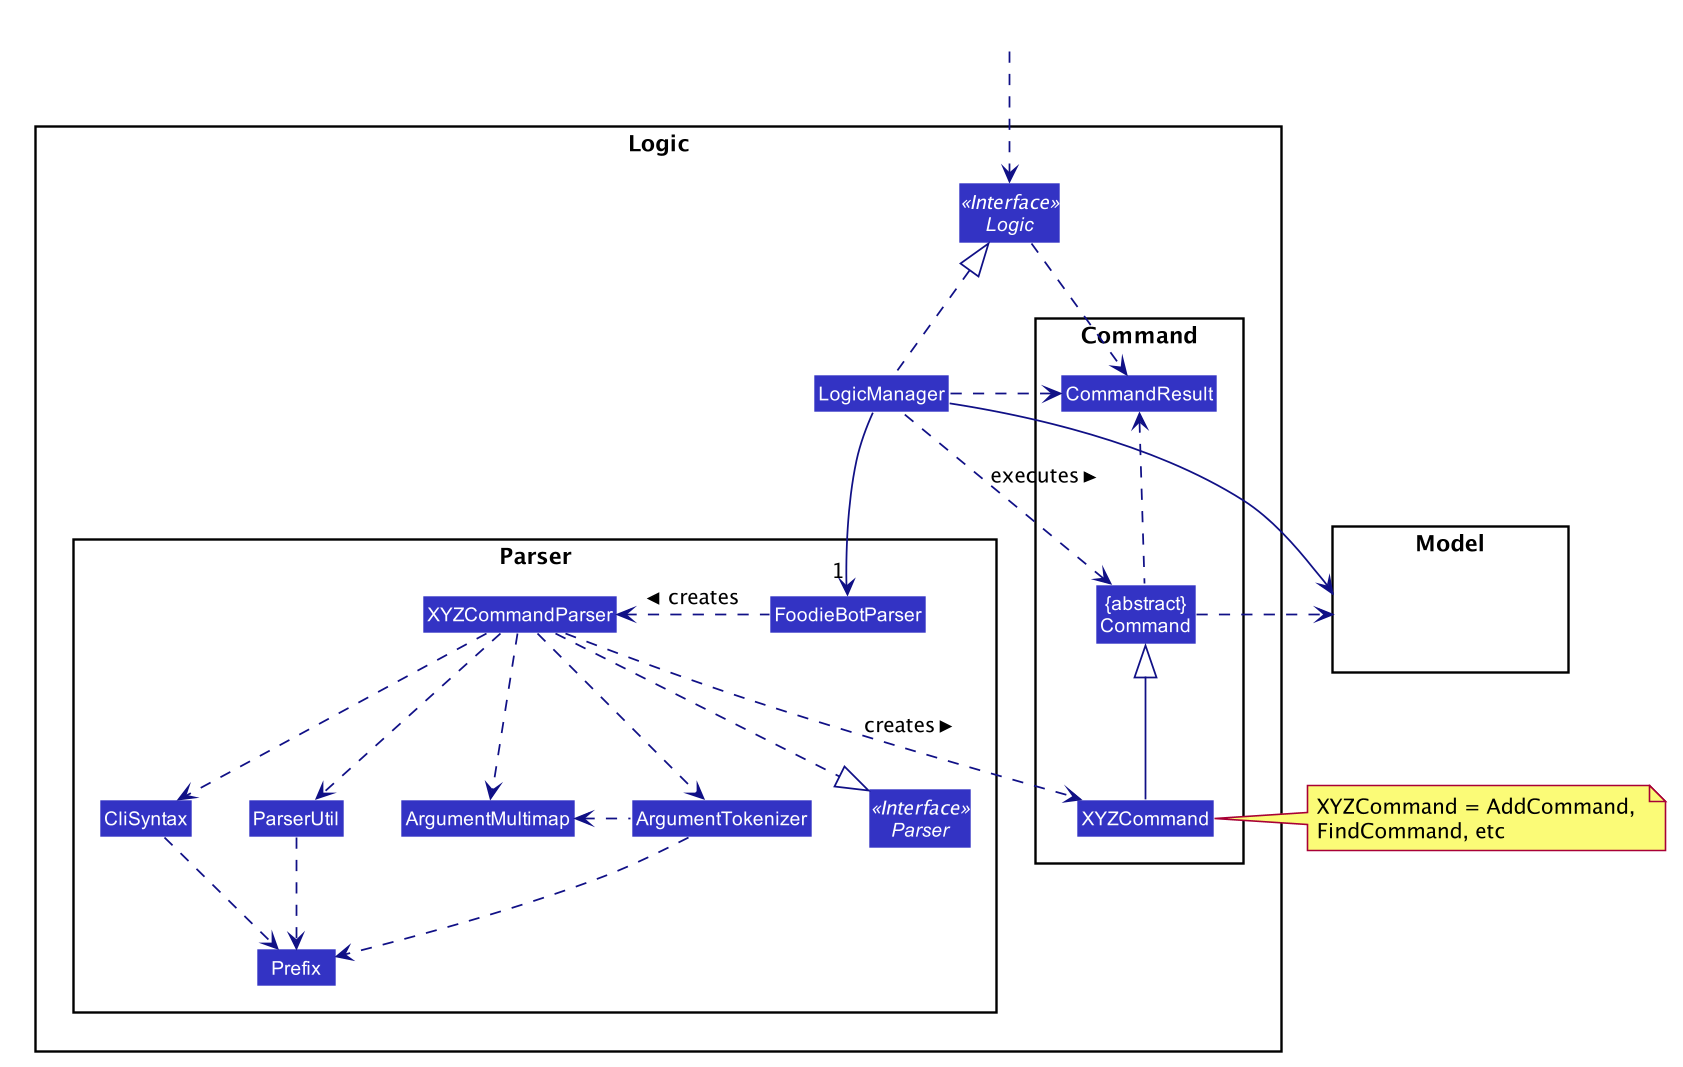

The diagram above was rendered by PlantUML. Its source (embedded in the PNG):
@startuml








skinparam BackgroundColor #FFFFFFF

skinparam Shadowing false

skinparam Class {
    FontColor #FFFFFF
    BorderThickness 1
    BorderColor #FFFFFF
    StereotypeFontColor #FFFFFF
    FontName Arial
}

skinparam Actor {
    BorderColor #000000
    Color #000000
    FontName Arial
}

skinparam Sequence {
    MessageAlign center
    BoxFontSize 15
    BoxPadding 0
    BoxFontColor #FFFFFF
    FontName Arial
}

skinparam Participant {
    FontColor #FFFFFFF
    Padding 20
}

skinparam MinClassWidth 50
skinparam ParticipantPadding 10
skinparam Shadowing false
skinparam DefaultTextAlignment center
skinparam packageStyle Rectangle

hide footbox
hide members
hide circle
skinparam arrowThickness 1.1
skinparam arrowColor #101086
skinparam classBackgroundColor #3333C4

package Logic {

package Parser {
Interface Parser <<Interface>>
Class FoodieBotParser
Class XYZCommandParser
Class CliSyntax
Class ParserUtil
Class ArgumentMultimap
Class ArgumentTokenizer
Class Prefix
}

package Command {
Class XYZCommand
Class CommandResult
Class "{abstract}\nCommand" as Command
}

Interface Logic <<Interface>>
Class LogicManager
}

package Model{
Class HiddenModel #FFFFFF
}

Class HiddenOutside #FFFFFF
HiddenOutside ..> Logic

LogicManager .up.|> Logic
LogicManager -->"1" FoodieBotParser
FoodieBotParser .left.> XYZCommandParser: creates >

XYZCommandParser ..> XYZCommand : creates >
XYZCommandParser ..|> Parser
XYZCommandParser ..> ArgumentMultimap
XYZCommandParser ..> ArgumentTokenizer
ArgumentTokenizer .left.> ArgumentMultimap
XYZCommandParser ..> CliSyntax
CliSyntax ..> Prefix
XYZCommandParser ..> ParserUtil
ParserUtil .down.> Prefix
ArgumentTokenizer .down.> Prefix
XYZCommand -up-|> Command
LogicManager .left.> Command : executes >

LogicManager --> Model
Command .right.> Model
note right of XYZCommand: XYZCommand = AddCommand, \nFindCommand, etc

Logic ..> CommandResult
LogicManager .down.> CommandResult
Command .up.> CommandResult
CommandResult -[hidden]-> Parser
@enduml